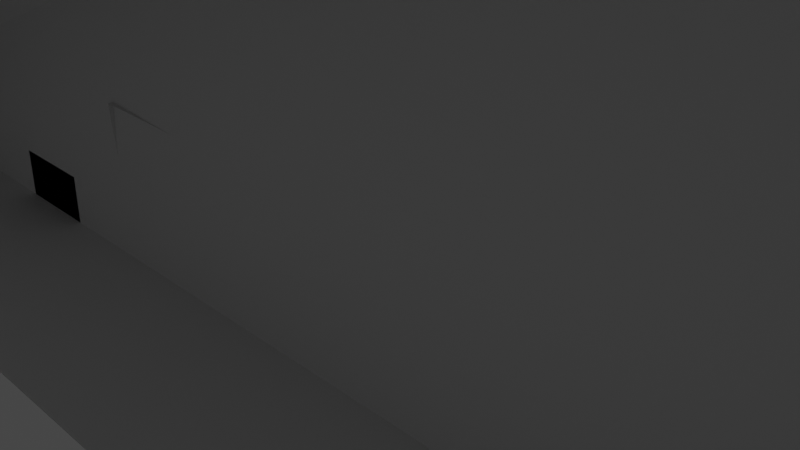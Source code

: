 # Source: TempleStairs.blend  (saved by Blender 2.80.44; exported with 4.5.12 LTS)
import bpy
from mathutils import Matrix  # noqa: F401  (used for matrix-valued properties, if any)

bpy.ops.wm.read_factory_settings(use_empty=True)
scene = bpy.context.scene
scene.name = 'Scene'

# ---- collections
col_collection = bpy.data.collections.new('Collection'); scene.collection.children.link(col_collection)

# ---- world
world_world = bpy.data.worlds.new('World'); scene.world = world_world
world_world.use_nodes = True; world_world.node_tree.nodes.clear()
_N = world_world.node_tree.nodes; _L = world_world.node_tree.links
n0 = _N.new('ShaderNodeOutputWorld'); n0.name = 'World Output'; n0.location = (300, 300)
n1 = _N.new('ShaderNodeBackground'); n1.name = 'Background'; n1.location = (10, 300)
n1.inputs[0].default_value = (0.05088, 0.05088, 0.05088, 1.0)
_L.new(n1.outputs[0], n0.inputs[0])
n0.is_active_output = True
world_world.color = (0.05088, 0.05088, 0.05088)
world_world.use_sun_shadow = False
world_world.sun_shadow_jitter_overblur = 0.0

# ---- cameras
cam_camera = bpy.data.cameras.new('Camera')
cam_camera.clip_end = 100.0
cam_camera.ortho_scale = 7.314
cam_camera.dof.focus_distance = 0.0
cam_camera.dof.aperture_fstop = 128.0

# ---- lights
light_light = bpy.data.lights.new('Light', 'POINT')
light_light.transmission_factor = 0.0
light_light.cutoff_distance = 30.0
light_light.energy = 1000.0
light_light.shadow_buffer_clip_start = 1.001
light_light.shadow_soft_size = 0.1
light_light.shadow_maximum_resolution = 0.006
light_light.use_absolute_resolution = True

# ---- meshes
me_plane = bpy.data.meshes.new('Plane')
me_plane.from_pydata([(-10.5, -4.185, 0.0), (10.5, -4.185, 0.0), (-10.5, 4.185, 0.0), (10.5, 4.185, 0.0), (7.349, -4.185, 0.0), (7.349, 4.185, 0.0), (-7.821, 4.185, 0.0), (-7.821, -4.185, 0.0), (10.5, -4.185, 6.0), (10.5, 4.185, 6.0), (7.349, -4.185, 6.0), (7.349, 4.185, 6.0), (7.349, 2.395, 6.0), (7.349, -2.395, 6.0), (10.5, 2.395, 0.0), (10.5, -2.395, 0.0), (-7.821, -2.395, 0.0), (7.349, -2.395, 0.0), (7.349, 2.395, 0.0), (-7.821, 2.395, 0.0), (-0.2362, 2.395, 0.0), (-0.2362, -2.395, 0.0), (3.556, 2.395, 0.0), (3.556, -2.395, 0.0), (-4.029, 2.395, 0.0), (-4.029, -2.395, 0.0), (-0.2362, -2.395, 0.0), (-0.2362, 2.395, 0.0), (5.452, 2.395, 0.0), (5.452, -2.395, 0.0), (-2.132, 2.395, 0.0), (-2.132, -2.395, 0.0), (1.66, 2.395, 0.0), (1.66, -2.395, 0.0), (-5.925, 2.395, 0.0), (-5.925, -2.395, 0.0), (-0.2362, -2.395, 0.0), (-0.2362, 2.395, 0.0), (5.452, 2.395, 5.0), (5.452, -2.395, 5.0), (3.556, -2.395, 3.895), (1.66, 2.395, 3.0), (1.66, -2.395, 3.0), (-0.2362, -2.395, 2.0), (-0.2362, 2.395, 2.0), (6.4, 2.395, 5.0), (6.4, -2.395, 5.0), (4.504, 2.395, 4.0), (4.504, -2.395, 4.0), (2.608, 2.395, 3.0), (2.608, -2.395, 3.0), (0.7119, 2.395, 2.0), (0.7119, -2.395, 2.0), (-1.184, 2.395, 1.0), (-1.184, -2.395, 1.0), (6.4, 2.395, 5.5), (7.349, 2.395, 5.5), (6.364, -2.434, 5.405), (7.349, -2.395, 5.5), (4.524, 2.334, 4.475), (5.452, 2.395, 4.5), (5.452, -2.395, 4.5), (2.608, 2.395, 3.5), (3.556, 2.395, 3.5), (2.608, -2.395, 3.5), (3.556, -2.395, 3.5), (1.66, 2.395, 2.5), (0.7119, -2.395, 2.5), (1.66, -2.395, 2.5), (-1.184, 2.395, 1.384), (-0.2362, 2.395, 1.5), (-1.164, -2.44, 1.544), (-0.2362, -2.395, 1.5), (-3.08, -2.395, 0.0), (-3.08, 2.395, 0.0), (-3.08, -2.395, 0.5), (-2.132, -2.395, 0.5), (-3.085, 2.374, 0.4129), (-2.132, 2.395, 0.5), (7.349, -3.854, 6.31), (7.349, -2.726, 6.31), (7.349, 2.726, 6.31), (7.349, 3.854, 6.31), (-2.132, 2.395, 0.9348), (-2.067, 2.395, 1.0), (-2.067, -2.395, 1.0), (-2.132, -2.395, 0.9348), (10.5, 0.0, 0.0), (5.452, 0.0, 5.0), (1.66, 0.1072, 2.934), (-0.2615, -0.002332, 1.921), (6.4, 0.0, 5.0), (4.504, 0.0, 3.912), (2.608, 0.1072, 2.934), (0.7119, 0.0, 2.0), (-1.184, 0.0, 1.0), (7.349, 0.0, 5.5), (6.364, -0.03957, 5.405), (5.452, 0.0, 4.5), (3.556, 0.0, 3.446), (2.608, 0.0, 3.446), (1.66, 0.0, 2.5), (-0.2598, 0.007712, 1.449), (-1.208, 0.007712, 1.449), (-4.029, 0.0, 0.0), (-2.132, 0.0, 0.0), (-3.08, 0.0, 0.0), (-2.132, 0.0, 0.5), (-3.085, -0.02131, 0.3568), (-2.067, 0.0, 0.9519), (-2.132, 0.0, 0.8867), (0.7119, 2.395, 2.443), (0.7689, 2.395, 2.5), (0.7689, 0.0, 2.5), (0.7119, 0.0, 2.443), (0.7119, -0.05703, 2.5), (4.648, -2.395, 4.5), (4.504, -2.59, 4.356), (4.518, -0.2373, 4.332), (4.667, -0.2463, 4.479), (4.524, -0.1122, 4.475), (-10.5, -4.185, 11.0), (-10.5, 4.185, 11.0), (-7.821, 4.185, 11.0), (-7.821, -4.185, 11.0), (10.5, -4.185, 11.0), (10.5, 4.185, 11.0), (7.349, -4.185, 11.0), (7.349, 4.185, 11.0), (7.349, -4.185, 6.31), (10.5, -4.185, 6.31), (10.5, 4.185, 6.31), (7.349, 4.185, 6.31), (7.349, 0.0, 6.0), (10.5, 0.0, 6.0), (10.5, 2.0, 6.0), (10.5, -2.0, 6.0), (3.556, 2.395, 3.943), (3.613, 2.395, 4.0), (3.613, 0.0, 3.912), (3.556, -2.328e-10, 3.855), (3.556, -0.0572, 3.914), (7.349, -2.56, 6.31), (7.349, -2.395, 6.146), (7.349, 2.395, 6.146), (7.349, 2.56, 6.31), (10.5, 2.0, 6.31), (10.5, 2.0, 6.146), (10.5, -2.0, 6.146), (10.5, -2.0, 6.31), (-7.821, 2.395, 0.0), (-7.344, 2.726, 0.6875), (-7.344, 3.854, 0.6875), (-7.821, 4.185, 0.0), (-7.344, -3.854, 0.6875), (-7.821, -4.185, 0.0), (-7.821, -2.395, 0.0), (-7.344, -2.726, 0.6875), (10.5, -1.711, 9.395), (10.5, 1.711, 9.395), (-8.422, -3.348, 11.41), (-8.422, 3.348, 11.41), (-6.28, 3.348, 11.41), (-6.28, -3.348, 11.41), (8.375, -3.348, 11.41), (8.375, 3.348, 11.41), (5.855, -3.348, 11.41), (5.855, 3.348, 11.41), (-6.761, -2.678, 11.41), (-6.761, 2.678, 11.41), (-5.048, 2.678, 11.41), (-5.048, -2.678, 11.41), (6.676, -2.678, 11.41), (6.676, 2.678, 11.41), (4.661, -2.678, 11.41), (4.661, 2.678, 11.41), (-5.433, -0.6958, 11.67), (-5.433, 0.6958, 11.67), (-4.062, 0.6958, 11.67), (-4.062, -0.6958, 11.67), (5.317, -0.6958, 11.67), (5.317, 0.6958, 11.67), (3.705, -0.6958, 11.67), (3.705, 0.6958, 11.67), (-10.5, 0.0, 0.0), (-10.5, 0.0, 11.0), (-10.5, 4.185, 5.5), (-10.5, -4.185, 5.5), (-10.5, 0.0, 5.5), (-10.5, -2.0, 0.0), (-10.5, 4.185, 2.75), (-10.5, -4.185, 2.75), (-10.5, 2.0, 0.0), (-10.5, 0.0, 3.385), (-10.5, -2.092, 5.5), (-10.5, 2.092, 5.5), (-10.5, 1.711, 3.385), (-10.5, -1.711, 3.385), (-10.5, -1.914, 1.692), (-10.5, 1.913, 1.692)], [], [(3, 9, 11, 5), (4, 10, 8, 1), (5, 18, 28, 22, 32, 20, 30, 74, 24, 34, 19, 6), (15, 1, 8, 136, 134, 135, 9, 3, 14, 87), (17, 4, 7, 16, 35, 25, 73, 31, 21, 33, 23, 29), (34, 19, 16, 35), (13, 16, 156, 157, 80), (32, 37, 30, 20), (31, 36, 33, 21), (95, 53, 84, 109), (16, 13, 26, 25, 35), (13, 17, 29, 23, 26), (18, 12, 27, 22, 28), (12, 19, 34, 24, 27), (104, 24, 34, 35, 25), (188, 195, 186, 122, 185), (72, 43, 90, 102), (25, 26, 36, 31, 73), (26, 23, 33, 36), (22, 27, 37, 32), (27, 24, 74, 30, 37), (91, 45, 38, 88), (65, 40, 141, 140, 99), (93, 49, 41, 89), (94, 51, 44, 90), (70, 102, 90, 44), (110, 107, 76, 86), (96, 56, 55, 97), (91, 46, 57, 97), (47, 92, 118, 120, 59), (99, 63, 62, 100), (93, 50, 64, 100), (68, 101, 113, 115, 67), (51, 94, 114, 111), (102, 70, 69, 103), (95, 54, 71, 103), (106, 74, 24, 104), (30, 74, 77, 78), (107, 78, 77, 108), (106, 73, 75, 108), (105, 30, 78, 107), (73, 31, 76, 75), (12, 81, 151, 150, 19), (7, 10, 79, 154, 155), (154, 79, 80, 157), (16, 7, 155, 156), (6, 153, 152, 82, 11), (152, 151, 81, 82), (109, 84, 83, 110), (107, 110, 83, 78), (85, 109, 110, 86), (31, 105, 107, 76), (74, 106, 108, 77), (76, 107, 108, 75), (73, 106, 104, 25), (53, 95, 103, 69), (72, 102, 103, 71), (94, 52, 67, 115, 114), (49, 93, 100, 62), (65, 99, 100, 64), (98, 60, 59, 120, 119), (92, 48, 117, 118), (45, 91, 97, 55), (58, 96, 97, 57), (101, 66, 112, 113), (52, 94, 90, 43), (50, 93, 89, 42), (46, 91, 88, 39), (54, 95, 109, 85), (113, 114, 115), (111, 114, 113, 112), (118, 119, 120), (118, 117, 116, 119), (61, 98, 119, 116), (11, 128, 123, 6), (8, 10, 127, 125), (2, 6, 123, 122, 186, 190), (10, 7, 124, 127), (9, 131, 132, 11), (11, 9, 126, 128), (7, 0, 191, 187, 121, 124), (19, 6, 2, 192, 184, 189, 0, 7, 16), (9, 135, 147, 146, 131), (143, 148, 136, 13), (130, 149, 148, 136, 8), (144, 12, 135, 147), (10, 129, 130, 8), (13, 10, 129, 142, 143), (101, 68, 42, 89), (101, 89, 41, 66), (48, 92, 139, 141, 40), (92, 47, 138, 139), (38, 60, 98, 88), (61, 39, 88, 98), (133, 12, 56, 96), (13, 133, 96, 58), (131, 132, 145, 146), (11, 12, 144, 145, 132), (12, 133, 134, 135), (136, 134, 133, 13), (139, 140, 141), (139, 138, 137, 140), (99, 140, 137, 63), (144, 147, 146, 145), (142, 149, 148, 143), (142, 129, 130, 149), (150, 151, 152, 153), (154, 157, 156, 155), (19, 150, 153, 6), (130, 125, 158, 149), (158, 125, 126, 159), (126, 131, 146, 159), (126, 125, 164, 165), (165, 164, 172, 173), (121, 185, 122, 161, 160), (123, 128, 167, 162), (125, 127, 166, 164), (122, 123, 162, 161), (127, 124, 163, 166), (128, 126, 165, 167), (124, 121, 160, 163), (170, 175, 183, 178), (166, 163, 171, 174), (167, 165, 173, 175), (163, 160, 168, 171), (160, 161, 169, 168), (162, 167, 175, 170), (164, 166, 174, 172), (161, 162, 170, 169), (172, 174, 182, 180), (169, 170, 178, 177), (173, 172, 180, 181), (174, 171, 179, 182), (175, 173, 181, 183), (171, 168, 176, 179), (168, 169, 177, 176), (178, 183, 181, 180, 182, 179, 176, 177), (187, 194, 188, 185, 121), (197, 193, 188, 194), (196, 190, 186, 195), (193, 196, 195, 188), (192, 2, 190, 196, 199), (191, 197, 194, 187), (0, 189, 198, 197, 191)])
_uv = me_plane.uv_layers.new(name='UVMap')
_uv.uv.foreach_set('vector', [0.2807, 0.5578, 0.129, 0.5578, 0.129, 0.4745, 0.2807, 0.4745, 0.564, 0.08593, 0.4123, 0.08592, 0.4123, 0.002649, 0.564, 0.002656, 0.4505, 0.5631, 0.4957, 0.5631, 0.4957, 0.6132, 0.4957, 0.6634, 0.4957, 0.7135, 0.4957, 0.7636, 0.4957, 0.8138, 0.4957, 0.8389, 0.4957, 0.8639, 0.4957, 0.9141, 0.4957, 0.9642, 0.4505, 0.9642, 0.7355, 0.5631, 0.7807, 0.5631, 0.7807, 0.7218, 0.7255, 0.7218, 0.6749, 0.7218, 0.6243, 0.7218, 0.5691, 0.7218, 0.5691, 0.5631, 0.6143, 0.5631, 0.6749, 0.5631, 0.5008, 0.5631, 0.5461, 0.5631, 0.5461, 0.9642, 0.5008, 0.9642, 0.5008, 0.9141, 0.5008, 0.8639, 0.5008, 0.8389, 0.5008, 0.8138, 0.5008, 0.7636, 0.5008, 0.7135, 0.5008, 0.6634, 0.5008, 0.6132, 0.9522, 0.4491, 0.9522, 0.4992, 0.8311, 0.4992, 0.8311, 0.4491, 0.2937, 0.5631, 0.4454, 0.9642, 0.4454, 0.9642, 0.428, 0.9517, 0.2858, 0.5632, 0.0, 0.0, 0.0, 0.0, 0.0, 0.0, 0.0, 0.0, 0.0, 0.0, 0.0, 0.0, 0.0, 0.0, 0.0, 0.0, 0.8702, 0.9035, 0.8702, 0.9668, 0.8479, 0.9668, 0.8478, 0.9035, 0.4454, 0.9642, 0.2937, 0.5631, 0.4454, 0.7636, 0.4454, 0.8639, 0.4454, 0.914, 0.2937, 0.5631, 0.4454, 0.5631, 0.4454, 0.6132, 0.4454, 0.6634, 0.4454, 0.7636, 0.1621, 0.9642, 0.01038, 0.9642, 0.1621, 0.7636, 0.1621, 0.8639, 0.1621, 0.9141, 0.01038, 0.9642, 0.1621, 0.5631, 0.1621, 0.6132, 0.1621, 0.6634, 0.1621, 0.7636, 0.8916, 0.399, 0.9522, 0.399, 0.9522, 0.4491, 0.8311, 0.4491, 0.8311, 0.399, 0.8916, 0.1481, 0.8387, 0.1481, 0.7858, 0.1481, 0.7858, 0.002646, 0.8916, 0.002645, 0.8717, 0.5752, 0.8844, 0.5752, 0.8824, 0.6385, 0.8704, 0.6388, 0.8311, 0.399, 0.8311, 0.2988, 0.8311, 0.2988, 0.8311, 0.3489, 0.8311, 0.374, 0.2803, 0.6975, 0.2803, 0.7977, 0.2803, 0.7476, 0.2803, 0.6975, 0.0, 0.0, 0.0, 0.0, 0.0, 0.0, 0.0, 0.0, 0.4957, 0.7636, 0.4957, 0.8639, 0.4957, 0.8389, 0.4957, 0.8138, 0.4957, 0.7636, 0.5981, 0.9226, 0.5981, 0.8593, 0.6221, 0.8593, 0.6221, 0.9226, 0.7574, 0.8593, 0.7674, 0.8594, 0.7673, 0.9212, 0.7657, 0.9227, 0.7554, 0.9226, 0.9293, 0.9053, 0.9293, 0.9658, 0.9054, 0.9658, 0.9053, 0.9053, 0.9008, 0.7705, 0.9008, 0.8338, 0.8769, 0.8338, 0.8761, 0.7705, 0.8717, 0.7019, 0.8704, 0.6388, 0.8824, 0.6385, 0.8844, 0.7019, 0.9356, 0.9025, 0.9454, 0.9025, 0.9454, 0.9658, 0.9344, 0.9658, 0.8461, 0.7705, 0.8461, 0.7072, 0.8701, 0.7072, 0.8711, 0.7716, 0.6858, 0.9234, 0.6869, 0.8601, 0.6972, 0.8593, 0.696, 0.9226, 0.6294, 0.9911, 0.6272, 0.9278, 0.6378, 0.9215, 0.6414, 0.9248, 0.6414, 0.9895, 0.593, 0.9226, 0.5931, 0.9859, 0.5691, 0.9859, 0.5691, 0.9226, 0.6465, 0.9198, 0.6481, 0.9859, 0.6608, 0.9859, 0.6594, 0.9226, 0.9059, 0.8338, 0.9059, 0.7705, 0.9284, 0.7705, 0.9298, 0.772, 0.9298, 0.8338, 0.9021, 0.5752, 0.9021, 0.6386, 0.8909, 0.6386, 0.8909, 0.5752, 0.2524, 0.6277, 0.2512, 0.5646, 0.2763, 0.5631, 0.2763, 0.6274, 0.6678, 0.9235, 0.6658, 0.9868, 0.6795, 0.9884, 0.6791, 0.9237, 0.8916, 0.374, 0.9522, 0.374, 0.9522, 0.399, 0.8916, 0.399, 0.8243, 0.9368, 0.8243, 0.9619, 0.8138, 0.962, 0.8116, 0.9368, 0.2754, 0.898, 0.2754, 0.9613, 0.2512, 0.9608, 0.2512, 0.8974, 0.9375, 0.6386, 0.9375, 0.7019, 0.9248, 0.7019, 0.9285, 0.6391, 0.7503, 0.9226, 0.7503, 0.9859, 0.7377, 0.9859, 0.7377, 0.9226, 0.1672, 0.9875, 0.1672, 0.9624, 0.1798, 0.9624, 0.1798, 0.9875, 0.01038, 0.9642, 0.002529, 0.9641, 0.1447, 0.5756, 0.1621, 0.5631, 0.1621, 0.5631, 0.2461, 0.5631, 0.2461, 0.9944, 0.2388, 0.9974, 0.2343, 0.5814, 0.2461, 0.5631, 0.1957, 0.5631, 0.1957, 0.9571, 0.1672, 0.9571, 0.1672, 0.5631, 0.0, 0.0, 0.0, 0.0, 0.0, 0.0, 0.0, 0.0, 0.5629, 0.9973, 0.5629, 0.9973, 0.5511, 0.979, 0.5556, 0.5631, 0.5629, 0.566, 0.2293, 0.9571, 0.2008, 0.9571, 0.2008, 0.5631, 0.2293, 0.5631, 0.8478, 0.9035, 0.8479, 0.9668, 0.8462, 0.9668, 0.8461, 0.9035, 0.9454, 0.9025, 0.9356, 0.9025, 0.9344, 0.8391, 0.9454, 0.8391, 0.8479, 0.8402, 0.8478, 0.9035, 0.8461, 0.9035, 0.8462, 0.8402, 0.7503, 0.8593, 0.7503, 0.9226, 0.7377, 0.9226, 0.7377, 0.8593, 0.9375, 0.5752, 0.9375, 0.6386, 0.9285, 0.6391, 0.927, 0.5758, 0.2754, 0.8347, 0.2754, 0.898, 0.2512, 0.8974, 0.2514, 0.8347, 0.8311, 0.374, 0.8916, 0.374, 0.8916, 0.399, 0.8311, 0.399, 0.6698, 0.8602, 0.6678, 0.9235, 0.6791, 0.9237, 0.6795, 0.8593, 0.2523, 0.6912, 0.2524, 0.6277, 0.2763, 0.6274, 0.2757, 0.6922, 0.9021, 0.6386, 0.9021, 0.7019, 0.8894, 0.7019, 0.8894, 0.6401, 0.8909, 0.6386, 0.6481, 0.8593, 0.6465, 0.9198, 0.6594, 0.9226, 0.6608, 0.8593, 0.5931, 0.8593, 0.593, 0.9226, 0.5691, 0.9226, 0.5691, 0.8593, 0.2515, 0.7608, 0.2518, 0.6975, 0.2752, 0.6992, 0.2749, 0.7639, 0.2713, 0.7674, 0.6272, 0.9278, 0.6294, 0.8644, 0.6384, 0.8593, 0.6378, 0.9215, 0.6846, 0.9868, 0.6858, 0.9234, 0.696, 0.9226, 0.6972, 0.987, 0.8461, 0.8338, 0.8461, 0.7705, 0.8711, 0.7716, 0.8711, 0.8349, 0.9059, 0.7705, 0.9059, 0.7072, 0.9284, 0.7072, 0.9284, 0.7705, 0.9008, 0.7072, 0.9008, 0.7705, 0.8761, 0.7705, 0.8769, 0.7072, 0.9293, 0.8391, 0.9293, 0.9053, 0.9053, 0.9053, 0.9054, 0.8391, 0.5981, 0.9859, 0.5981, 0.9226, 0.6221, 0.9226, 0.6221, 0.9859, 0.8702, 0.8402, 0.8702, 0.9035, 0.8478, 0.9035, 0.8479, 0.8402, 0.9284, 0.7705, 0.9299, 0.7705, 0.9298, 0.772, 0.9299, 0.7072, 0.9299, 0.7705, 0.9284, 0.7705, 0.9284, 0.7072, 0.7749, 0.948, 0.7749, 0.9536, 0.7724, 0.9508, 0.2752, 0.7672, 0.2752, 0.8294, 0.2715, 0.8242, 0.2713, 0.7674, 0.2512, 0.8241, 0.2515, 0.7608, 0.2713, 0.7674, 0.2715, 0.8242, 0.129, 0.4745, 0.002529, 0.4745, 0.002529, 0.07343, 0.2807, 0.07343, 0.4123, 0.002649, 0.4123, 0.08592, 0.2858, 0.08591, 0.2858, 0.002644, 0.2807, 0.002644, 0.2807, 0.07343, 0.002529, 0.07343, 0.002529, 0.002644, 0.1416, 0.002644, 0.2112, 0.002644, 0.4123, 0.08592, 0.564, 0.487, 0.2858, 0.487, 0.2858, 0.08591, 0.129, 0.5578, 0.1211, 0.5578, 0.1211, 0.4745, 0.129, 0.4745, 0.129, 0.4745, 0.129, 0.5578, 0.002529, 0.5578, 0.002529, 0.4745, 0.564, 0.487, 0.564, 0.5578, 0.4945, 0.5578, 0.4249, 0.5578, 0.2858, 0.5578, 0.2858, 0.487, 0.9522, 0.4992, 0.9975, 0.4992, 0.9975, 0.5699, 0.9422, 0.5699, 0.8916, 0.5699, 0.841, 0.5699, 0.7858, 0.5699, 0.7858, 0.4992, 0.8311, 0.4992, 0.5691, 0.7218, 0.6243, 0.7218, 0.6243, 0.7256, 0.6243, 0.73, 0.5691, 0.73, 0.935, 0.8338, 0.935, 0.7504, 0.9386, 0.7504, 0.9386, 0.8338, 0.7807, 0.73, 0.7255, 0.73, 0.7255, 0.7256, 0.7255, 0.7218, 0.7807, 0.7218, 0.7766, 0.8593, 0.7803, 0.8593, 0.7803, 0.9427, 0.7766, 0.9427, 0.4123, 0.08592, 0.4044, 0.08592, 0.4044, 0.002649, 0.4123, 0.002649, 0.8065, 0.9368, 0.8065, 0.9841, 0.7987, 0.9841, 0.7987, 0.9412, 0.8029, 0.9368, 0.9071, 0.6386, 0.9071, 0.5752, 0.9198, 0.5752, 0.9181, 0.6414, 0.9071, 0.6386, 0.9181, 0.6414, 0.9198, 0.7019, 0.9071, 0.7019, 0.9002, 0.8391, 0.9002, 0.9025, 0.8776, 0.9025, 0.8762, 0.9009, 0.8762, 0.8391, 0.9002, 0.9025, 0.9002, 0.9658, 0.8777, 0.9658, 0.8776, 0.9025, 0.7326, 0.9859, 0.72, 0.9859, 0.72, 0.9226, 0.7326, 0.9226, 0.72, 0.8593, 0.7326, 0.8593, 0.7326, 0.9226, 0.72, 0.9226, 0.7149, 0.9226, 0.7149, 0.9859, 0.7023, 0.9859, 0.7023, 0.9226, 0.7149, 0.8593, 0.7149, 0.9226, 0.7023, 0.9226, 0.7023, 0.8593, 0.841, 0.7957, 0.841, 0.8789, 0.8, 0.8789, 0.7858, 0.7957, 0.7858, 0.9841, 0.7858, 0.9368, 0.7895, 0.9368, 0.7936, 0.9412, 0.7936, 0.9841, 0.7858, 0.7019, 0.7858, 0.6386, 0.8654, 0.6386, 0.8654, 0.6915, 0.8654, 0.5857, 0.8654, 0.6386, 0.7858, 0.6386, 0.7858, 0.5752, 0.7724, 0.9604, 0.7739, 0.9589, 0.7739, 0.9604, 0.8776, 0.9025, 0.8777, 0.9658, 0.8762, 0.9658, 0.8761, 0.9025, 0.7554, 0.9226, 0.7657, 0.9227, 0.7674, 0.9861, 0.7562, 0.9859, 0.7766, 0.8593, 0.7766, 0.9427, 0.7724, 0.9427, 0.7724, 0.8593, 0.8306, 0.8842, 0.8306, 0.9673, 0.8348, 0.9673, 0.8348, 0.8842, 0.8, 0.7072, 0.841, 0.7072, 0.841, 0.7904, 0.7858, 0.7904, 0.8256, 0.9315, 0.8082, 0.9228, 0.8082, 0.8929, 0.8256, 0.8842, 0.7858, 0.9228, 0.7858, 0.8929, 0.8031, 0.8842, 0.8031, 0.9315, 0.0, 0.0, 0.0, 0.0, 0.0, 0.0, 0.0, 0.0, 0.7807, 0.73, 0.7807, 0.854, 0.7182, 0.8116, 0.7255, 0.73, 0.7182, 0.8116, 0.7807, 0.854, 0.5691, 0.854, 0.6316, 0.8116, 0.5691, 0.854, 0.5691, 0.73, 0.6243, 0.73, 0.6316, 0.8116, 0.7807, 0.5578, 0.5691, 0.5578, 0.5902, 0.5017, 0.7596, 0.5017, 0.7596, 0.5017, 0.5902, 0.5017, 0.6072, 0.4568, 0.7426, 0.4568, 0.5691, 0.002644, 0.6749, 0.002644, 0.7807, 0.002644, 0.7596, 0.05754, 0.5902, 0.05754, 0.7807, 0.07343, 0.7807, 0.4746, 0.7596, 0.4351, 0.7596, 0.1142, 0.5691, 0.5578, 0.5691, 0.4746, 0.5902, 0.4351, 0.5902, 0.5017, 0.7807, 0.002644, 0.7807, 0.07343, 0.7596, 0.1142, 0.7596, 0.05754, 0.5691, 0.4746, 0.5691, 0.07343, 0.5902, 0.1142, 0.5902, 0.4351, 0.7807, 0.4746, 0.7807, 0.5578, 0.7596, 0.5017, 0.7596, 0.4351, 0.5691, 0.07343, 0.5691, 0.002644, 0.5902, 0.05754, 0.5902, 0.1142, 0.7426, 0.1468, 0.7426, 0.4035, 0.6925, 0.3782, 0.6925, 0.1728, 0.5902, 0.4351, 0.5902, 0.1142, 0.6072, 0.1468, 0.6072, 0.4035, 0.7596, 0.4351, 0.7596, 0.5017, 0.7426, 0.4568, 0.7426, 0.4035, 0.5902, 0.1142, 0.5902, 0.05754, 0.6072, 0.1015, 0.6072, 0.1468, 0.5902, 0.05754, 0.7596, 0.05754, 0.7426, 0.1015, 0.6072, 0.1015, 0.7596, 0.1142, 0.7596, 0.4351, 0.7426, 0.4035, 0.7426, 0.1468, 0.5902, 0.5017, 0.5902, 0.4351, 0.6072, 0.4035, 0.6072, 0.4568, 0.7596, 0.05754, 0.7596, 0.1142, 0.7426, 0.1468, 0.7426, 0.1015, 0.6072, 0.4568, 0.6072, 0.4035, 0.6573, 0.3782, 0.6573, 0.4209, 0.7426, 0.1015, 0.7426, 0.1468, 0.6925, 0.1728, 0.6925, 0.1366, 0.7426, 0.4568, 0.6072, 0.4568, 0.6573, 0.4209, 0.6925, 0.4209, 0.6072, 0.4035, 0.6072, 0.1468, 0.6573, 0.1728, 0.6573, 0.3782, 0.7426, 0.4035, 0.7426, 0.4568, 0.6925, 0.4209, 0.6925, 0.3782, 0.6072, 0.1468, 0.6072, 0.1015, 0.6573, 0.1366, 0.6573, 0.1728, 0.6072, 0.1015, 0.7426, 0.1015, 0.6925, 0.1366, 0.6573, 0.1366, 0.6925, 0.1728, 0.6925, 0.3782, 0.6925, 0.4209, 0.6573, 0.4209, 0.6573, 0.3782, 0.6573, 0.1728, 0.6573, 0.1366, 0.6925, 0.1366, 0.9975, 0.1481, 0.9446, 0.1481, 0.8916, 0.1481, 0.8916, 0.002645, 0.9975, 0.002644, 0.9349, 0.204, 0.8916, 0.204, 0.8916, 0.1481, 0.9446, 0.1481, 0.8484, 0.204, 0.7858, 0.2208, 0.7858, 0.1481, 0.8387, 0.1481, 0.8916, 0.204, 0.8484, 0.204, 0.8387, 0.1481, 0.8916, 0.1481, 0.841, 0.2935, 0.7858, 0.2935, 0.7858, 0.2208, 0.8484, 0.204, 0.8433, 0.2488, 0.9975, 0.2208, 0.9349, 0.204, 0.9446, 0.1481, 0.9975, 0.1481, 0.9975, 0.2935, 0.9422, 0.2935, 0.94, 0.2488, 0.9349, 0.204, 0.9975, 0.2208])
me_plane.use_remesh_preserve_volume = False
me_plane.use_remesh_preserve_attributes = False
me_plane.use_mirror_vertex_groups = False
me_plane.update()

# ---- objects
ob_light = bpy.data.objects.new('Light', light_light)
ob_camera = bpy.data.objects.new('Camera', cam_camera)
ob_stairs = bpy.data.objects.new('Stairs', me_plane)

# ---- transforms, parenting, visibility, modifiers, constraints
ob_light.location = (4.076, 1.005, 12.09)
ob_light.rotation_euler = (0.6503, 0.05522, 1.866)
ob_light.lock_rotations_4d = False
ob_light.empty_display_type = 'ARROWS'
ob_light.color = (0.0, 0.0, 0.0, 0.0)
ob_light.lineart.crease_threshold = 0.0
ob_camera.location = (7.359, -6.926, 4.958)
ob_camera.rotation_euler = (1.109, 0.0, 0.8149)
ob_camera.lock_rotations_4d = False
ob_camera.empty_display_type = 'ARROWS'
ob_camera.color = (0.0, 0.0, 0.0, 0.0)
ob_camera.display_type = 'WIRE'
ob_camera.lineart.crease_threshold = 0.0
ob_stairs.location = (0.0, 0.0, 0.0)
ob_stairs.lineart.crease_threshold = 0.0

# ---- collection membership
col_collection.objects.link(ob_light)
col_collection.objects.link(ob_camera)
col_collection.objects.link(ob_stairs)

# ---- scene / render settings (as saved in the file)
scene.camera = ob_camera
scene.frame_start = 1; scene.frame_end = 250; scene.frame_set(1)
scene.render.engine = 'BLENDER_EEVEE_NEXT'
scene.cycles.use_denoising = False
scene.cycles.samples = 128
scene.cycles.sampling_pattern = 'TABULATED_SOBOL'
scene.cycles.use_adaptive_sampling = False
scene.cycles.use_light_tree = False
scene.view_settings.view_transform = 'Filmic'
bpy.context.view_layer.update()
